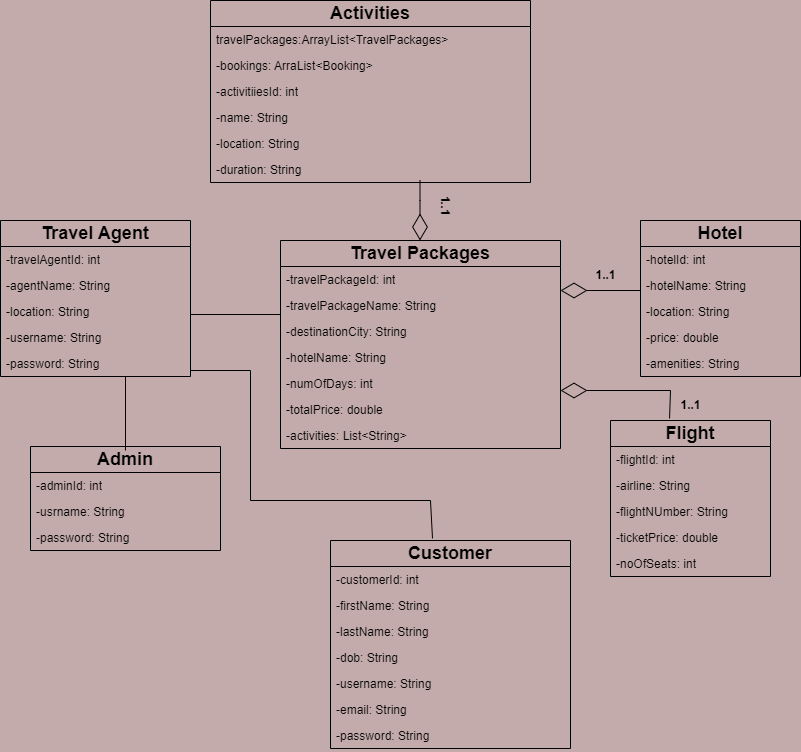

The diagram above was exported from draw.io. Its source (the exported page's mxGraphModel, read from the mxfile embedded in the PNG):
<mxGraphModel dx="880" dy="595" grid="1" gridSize="10" guides="1" tooltips="1" connect="1" arrows="1" fold="1" page="1" pageScale="1" pageWidth="850" pageHeight="1100" background="#c4abab" math="0" shadow="0">
  <root>
    <mxCell id="0" />
    <mxCell id="1" parent="0" />
    <mxCell id="9kgtN0BLk5EKZo-qD30l-11" value="&lt;b&gt;&lt;font style=&quot;font-size: 18px;&quot;&gt;Travel Agent&lt;/font&gt;&lt;/b&gt;" style="swimlane;fontStyle=0;childLayout=stackLayout;horizontal=1;startSize=26;fillColor=none;horizontalStack=0;resizeParent=1;resizeParentMax=0;resizeLast=0;collapsible=1;marginBottom=0;whiteSpace=wrap;html=1;" parent="1" vertex="1">
      <mxGeometry x="30" y="240" width="190" height="156" as="geometry" />
    </mxCell>
    <mxCell id="9kgtN0BLk5EKZo-qD30l-12" value="-travelAgentId: int" style="text;strokeColor=none;fillColor=none;align=left;verticalAlign=top;spacingLeft=4;spacingRight=4;overflow=hidden;rotatable=0;points=[[0,0.5],[1,0.5]];portConstraint=eastwest;whiteSpace=wrap;html=1;" parent="9kgtN0BLk5EKZo-qD30l-11" vertex="1">
      <mxGeometry y="26" width="190" height="26" as="geometry" />
    </mxCell>
    <mxCell id="9kgtN0BLk5EKZo-qD30l-13" value="-agentName: String" style="text;strokeColor=none;fillColor=none;align=left;verticalAlign=top;spacingLeft=4;spacingRight=4;overflow=hidden;rotatable=0;points=[[0,0.5],[1,0.5]];portConstraint=eastwest;whiteSpace=wrap;html=1;" parent="9kgtN0BLk5EKZo-qD30l-11" vertex="1">
      <mxGeometry y="52" width="190" height="26" as="geometry" />
    </mxCell>
    <mxCell id="9kgtN0BLk5EKZo-qD30l-14" value="-location: String" style="text;strokeColor=none;fillColor=none;align=left;verticalAlign=top;spacingLeft=4;spacingRight=4;overflow=hidden;rotatable=0;points=[[0,0.5],[1,0.5]];portConstraint=eastwest;whiteSpace=wrap;html=1;" parent="9kgtN0BLk5EKZo-qD30l-11" vertex="1">
      <mxGeometry y="78" width="190" height="26" as="geometry" />
    </mxCell>
    <mxCell id="9kgtN0BLk5EKZo-qD30l-17" value="-username: String" style="text;strokeColor=none;fillColor=none;align=left;verticalAlign=top;spacingLeft=4;spacingRight=4;overflow=hidden;rotatable=0;points=[[0,0.5],[1,0.5]];portConstraint=eastwest;whiteSpace=wrap;html=1;" parent="9kgtN0BLk5EKZo-qD30l-11" vertex="1">
      <mxGeometry y="104" width="190" height="26" as="geometry" />
    </mxCell>
    <mxCell id="Y55lfTLsDg5C80eweg40-4" value="-password: String" style="text;strokeColor=none;fillColor=none;align=left;verticalAlign=top;spacingLeft=4;spacingRight=4;overflow=hidden;rotatable=0;points=[[0,0.5],[1,0.5]];portConstraint=eastwest;whiteSpace=wrap;html=1;" vertex="1" parent="9kgtN0BLk5EKZo-qD30l-11">
      <mxGeometry y="130" width="190" height="26" as="geometry" />
    </mxCell>
    <mxCell id="9kgtN0BLk5EKZo-qD30l-7" value="&lt;b&gt;&lt;font style=&quot;font-size: 18px;&quot;&gt;Hotel&lt;/font&gt;&lt;/b&gt;" style="swimlane;fontStyle=0;childLayout=stackLayout;horizontal=1;startSize=26;fillColor=none;horizontalStack=0;resizeParent=1;resizeParentMax=0;resizeLast=0;collapsible=1;marginBottom=0;whiteSpace=wrap;html=1;" parent="1" vertex="1">
      <mxGeometry x="670" y="240" width="160" height="156" as="geometry" />
    </mxCell>
    <mxCell id="9kgtN0BLk5EKZo-qD30l-8" value="-hotelId: int" style="text;strokeColor=none;fillColor=none;align=left;verticalAlign=top;spacingLeft=4;spacingRight=4;overflow=hidden;rotatable=0;points=[[0,0.5],[1,0.5]];portConstraint=eastwest;whiteSpace=wrap;html=1;" parent="9kgtN0BLk5EKZo-qD30l-7" vertex="1">
      <mxGeometry y="26" width="160" height="26" as="geometry" />
    </mxCell>
    <mxCell id="9kgtN0BLk5EKZo-qD30l-9" value="-hotelName: String" style="text;strokeColor=none;fillColor=none;align=left;verticalAlign=top;spacingLeft=4;spacingRight=4;overflow=hidden;rotatable=0;points=[[0,0.5],[1,0.5]];portConstraint=eastwest;whiteSpace=wrap;html=1;" parent="9kgtN0BLk5EKZo-qD30l-7" vertex="1">
      <mxGeometry y="52" width="160" height="26" as="geometry" />
    </mxCell>
    <mxCell id="9kgtN0BLk5EKZo-qD30l-10" value="-location: String" style="text;strokeColor=none;fillColor=none;align=left;verticalAlign=top;spacingLeft=4;spacingRight=4;overflow=hidden;rotatable=0;points=[[0,0.5],[1,0.5]];portConstraint=eastwest;whiteSpace=wrap;html=1;" parent="9kgtN0BLk5EKZo-qD30l-7" vertex="1">
      <mxGeometry y="78" width="160" height="26" as="geometry" />
    </mxCell>
    <mxCell id="Y55lfTLsDg5C80eweg40-5" value="-price: double" style="text;strokeColor=none;fillColor=none;align=left;verticalAlign=top;spacingLeft=4;spacingRight=4;overflow=hidden;rotatable=0;points=[[0,0.5],[1,0.5]];portConstraint=eastwest;whiteSpace=wrap;html=1;" vertex="1" parent="9kgtN0BLk5EKZo-qD30l-7">
      <mxGeometry y="104" width="160" height="26" as="geometry" />
    </mxCell>
    <mxCell id="Y55lfTLsDg5C80eweg40-6" value="-amenities: String" style="text;strokeColor=none;fillColor=none;align=left;verticalAlign=top;spacingLeft=4;spacingRight=4;overflow=hidden;rotatable=0;points=[[0,0.5],[1,0.5]];portConstraint=eastwest;whiteSpace=wrap;html=1;" vertex="1" parent="9kgtN0BLk5EKZo-qD30l-7">
      <mxGeometry y="130" width="160" height="26" as="geometry" />
    </mxCell>
    <mxCell id="9kgtN0BLk5EKZo-qD30l-1" value="&lt;b&gt;&lt;font style=&quot;font-size: 18px;&quot;&gt;Activities&lt;/font&gt;&lt;/b&gt;" style="swimlane;fontStyle=0;childLayout=stackLayout;horizontal=1;startSize=26;fillColor=none;horizontalStack=0;resizeParent=1;resizeParentMax=0;resizeLast=0;collapsible=1;marginBottom=0;whiteSpace=wrap;html=1;" parent="1" vertex="1">
      <mxGeometry x="240" y="20" width="320" height="182" as="geometry" />
    </mxCell>
    <mxCell id="9kgtN0BLk5EKZo-qD30l-2" value="travelPackages:ArrayList&amp;lt;TravelPackages&amp;gt;" style="text;strokeColor=none;fillColor=none;align=left;verticalAlign=top;spacingLeft=4;spacingRight=4;overflow=hidden;rotatable=0;points=[[0,0.5],[1,0.5]];portConstraint=eastwest;whiteSpace=wrap;html=1;" parent="9kgtN0BLk5EKZo-qD30l-1" vertex="1">
      <mxGeometry y="26" width="320" height="26" as="geometry" />
    </mxCell>
    <mxCell id="9kgtN0BLk5EKZo-qD30l-3" value="-bookings: ArraList&amp;lt;Booking&amp;gt;" style="text;strokeColor=none;fillColor=none;align=left;verticalAlign=top;spacingLeft=4;spacingRight=4;overflow=hidden;rotatable=0;points=[[0,0.5],[1,0.5]];portConstraint=eastwest;whiteSpace=wrap;html=1;" parent="9kgtN0BLk5EKZo-qD30l-1" vertex="1">
      <mxGeometry y="52" width="320" height="26" as="geometry" />
    </mxCell>
    <mxCell id="9kgtN0BLk5EKZo-qD30l-4" value="-activitiiesId: int" style="text;strokeColor=none;fillColor=none;align=left;verticalAlign=top;spacingLeft=4;spacingRight=4;overflow=hidden;rotatable=0;points=[[0,0.5],[1,0.5]];portConstraint=eastwest;whiteSpace=wrap;html=1;" parent="9kgtN0BLk5EKZo-qD30l-1" vertex="1">
      <mxGeometry y="78" width="320" height="26" as="geometry" />
    </mxCell>
    <mxCell id="9kgtN0BLk5EKZo-qD30l-15" value="-name: String" style="text;strokeColor=none;fillColor=none;align=left;verticalAlign=top;spacingLeft=4;spacingRight=4;overflow=hidden;rotatable=0;points=[[0,0.5],[1,0.5]];portConstraint=eastwest;whiteSpace=wrap;html=1;" parent="9kgtN0BLk5EKZo-qD30l-1" vertex="1">
      <mxGeometry y="104" width="320" height="26" as="geometry" />
    </mxCell>
    <mxCell id="Y55lfTLsDg5C80eweg40-1" value="-location: String" style="text;strokeColor=none;fillColor=none;align=left;verticalAlign=top;spacingLeft=4;spacingRight=4;overflow=hidden;rotatable=0;points=[[0,0.5],[1,0.5]];portConstraint=eastwest;whiteSpace=wrap;html=1;" vertex="1" parent="9kgtN0BLk5EKZo-qD30l-1">
      <mxGeometry y="130" width="320" height="26" as="geometry" />
    </mxCell>
    <mxCell id="Y55lfTLsDg5C80eweg40-2" value="-duration: String" style="text;strokeColor=none;fillColor=none;align=left;verticalAlign=top;spacingLeft=4;spacingRight=4;overflow=hidden;rotatable=0;points=[[0,0.5],[1,0.5]];portConstraint=eastwest;whiteSpace=wrap;html=1;" vertex="1" parent="9kgtN0BLk5EKZo-qD30l-1">
      <mxGeometry y="156" width="320" height="26" as="geometry" />
    </mxCell>
    <mxCell id="9kgtN0BLk5EKZo-qD30l-18" value="&lt;b&gt;&lt;font style=&quot;font-size: 18px;&quot;&gt;Admin&lt;/font&gt;&lt;/b&gt;" style="swimlane;fontStyle=0;childLayout=stackLayout;horizontal=1;startSize=26;fillColor=none;horizontalStack=0;resizeParent=1;resizeParentMax=0;resizeLast=0;collapsible=1;marginBottom=0;whiteSpace=wrap;html=1;" parent="1" vertex="1">
      <mxGeometry x="60" y="466" width="190" height="104" as="geometry" />
    </mxCell>
    <mxCell id="9kgtN0BLk5EKZo-qD30l-19" value="-adminId: int" style="text;strokeColor=none;fillColor=none;align=left;verticalAlign=top;spacingLeft=4;spacingRight=4;overflow=hidden;rotatable=0;points=[[0,0.5],[1,0.5]];portConstraint=eastwest;whiteSpace=wrap;html=1;" parent="9kgtN0BLk5EKZo-qD30l-18" vertex="1">
      <mxGeometry y="26" width="190" height="26" as="geometry" />
    </mxCell>
    <mxCell id="9kgtN0BLk5EKZo-qD30l-20" value="-usrname: String" style="text;strokeColor=none;fillColor=none;align=left;verticalAlign=top;spacingLeft=4;spacingRight=4;overflow=hidden;rotatable=0;points=[[0,0.5],[1,0.5]];portConstraint=eastwest;whiteSpace=wrap;html=1;" parent="9kgtN0BLk5EKZo-qD30l-18" vertex="1">
      <mxGeometry y="52" width="190" height="26" as="geometry" />
    </mxCell>
    <mxCell id="9kgtN0BLk5EKZo-qD30l-21" value="-password: String" style="text;strokeColor=none;fillColor=none;align=left;verticalAlign=top;spacingLeft=4;spacingRight=4;overflow=hidden;rotatable=0;points=[[0,0.5],[1,0.5]];portConstraint=eastwest;whiteSpace=wrap;html=1;" parent="9kgtN0BLk5EKZo-qD30l-18" vertex="1">
      <mxGeometry y="78" width="190" height="26" as="geometry" />
    </mxCell>
    <mxCell id="9kgtN0BLk5EKZo-qD30l-188" value="&lt;b&gt;&lt;font style=&quot;font-size: 18px;&quot;&gt;Travel Packages&lt;/font&gt;&lt;/b&gt;" style="swimlane;fontStyle=0;childLayout=stackLayout;horizontal=1;startSize=26;fillColor=none;horizontalStack=0;resizeParent=1;resizeParentMax=0;resizeLast=0;collapsible=1;marginBottom=0;whiteSpace=wrap;html=1;" parent="1" vertex="1">
      <mxGeometry x="310" y="260" width="280" height="208" as="geometry" />
    </mxCell>
    <mxCell id="9kgtN0BLk5EKZo-qD30l-190" value="-travelPackageId: int" style="text;strokeColor=none;fillColor=none;align=left;verticalAlign=top;spacingLeft=4;spacingRight=4;overflow=hidden;rotatable=0;points=[[0,0.5],[1,0.5]];portConstraint=eastwest;whiteSpace=wrap;html=1;" parent="9kgtN0BLk5EKZo-qD30l-188" vertex="1">
      <mxGeometry y="26" width="280" height="26" as="geometry" />
    </mxCell>
    <mxCell id="9kgtN0BLk5EKZo-qD30l-191" value="-travelPackageName: String" style="text;strokeColor=none;fillColor=none;align=left;verticalAlign=top;spacingLeft=4;spacingRight=4;overflow=hidden;rotatable=0;points=[[0,0.5],[1,0.5]];portConstraint=eastwest;whiteSpace=wrap;html=1;" parent="9kgtN0BLk5EKZo-qD30l-188" vertex="1">
      <mxGeometry y="52" width="280" height="26" as="geometry" />
    </mxCell>
    <mxCell id="9kgtN0BLk5EKZo-qD30l-194" value="-destinationCity: String" style="text;strokeColor=none;fillColor=none;align=left;verticalAlign=top;spacingLeft=4;spacingRight=4;overflow=hidden;rotatable=0;points=[[0,0.5],[1,0.5]];portConstraint=eastwest;whiteSpace=wrap;html=1;" parent="9kgtN0BLk5EKZo-qD30l-188" vertex="1">
      <mxGeometry y="78" width="280" height="26" as="geometry" />
    </mxCell>
    <mxCell id="9kgtN0BLk5EKZo-qD30l-195" value="-hotelName: String" style="text;strokeColor=none;fillColor=none;align=left;verticalAlign=top;spacingLeft=4;spacingRight=4;overflow=hidden;rotatable=0;points=[[0,0.5],[1,0.5]];portConstraint=eastwest;whiteSpace=wrap;html=1;" parent="9kgtN0BLk5EKZo-qD30l-188" vertex="1">
      <mxGeometry y="104" width="280" height="26" as="geometry" />
    </mxCell>
    <mxCell id="9kgtN0BLk5EKZo-qD30l-196" value="-numOfDays: int" style="text;strokeColor=none;fillColor=none;align=left;verticalAlign=top;spacingLeft=4;spacingRight=4;overflow=hidden;rotatable=0;points=[[0,0.5],[1,0.5]];portConstraint=eastwest;whiteSpace=wrap;html=1;" parent="9kgtN0BLk5EKZo-qD30l-188" vertex="1">
      <mxGeometry y="130" width="280" height="26" as="geometry" />
    </mxCell>
    <mxCell id="Y55lfTLsDg5C80eweg40-11" value="-totalPrice: double" style="text;strokeColor=none;fillColor=none;align=left;verticalAlign=top;spacingLeft=4;spacingRight=4;overflow=hidden;rotatable=0;points=[[0,0.5],[1,0.5]];portConstraint=eastwest;whiteSpace=wrap;html=1;" vertex="1" parent="9kgtN0BLk5EKZo-qD30l-188">
      <mxGeometry y="156" width="280" height="26" as="geometry" />
    </mxCell>
    <mxCell id="Y55lfTLsDg5C80eweg40-12" value="-activities: List&amp;lt;String&amp;gt;" style="text;strokeColor=none;fillColor=none;align=left;verticalAlign=top;spacingLeft=4;spacingRight=4;overflow=hidden;rotatable=0;points=[[0,0.5],[1,0.5]];portConstraint=eastwest;whiteSpace=wrap;html=1;" vertex="1" parent="9kgtN0BLk5EKZo-qD30l-188">
      <mxGeometry y="182" width="280" height="26" as="geometry" />
    </mxCell>
    <mxCell id="9kgtN0BLk5EKZo-qD30l-197" value="&lt;b&gt;&lt;font style=&quot;font-size: 18px;&quot;&gt;Flight&lt;/font&gt;&lt;/b&gt;" style="swimlane;fontStyle=0;childLayout=stackLayout;horizontal=1;startSize=26;fillColor=none;horizontalStack=0;resizeParent=1;resizeParentMax=0;resizeLast=0;collapsible=1;marginBottom=0;whiteSpace=wrap;html=1;" parent="1" vertex="1">
      <mxGeometry x="640" y="440" width="160" height="156" as="geometry" />
    </mxCell>
    <mxCell id="9kgtN0BLk5EKZo-qD30l-198" value="-flightId: int" style="text;strokeColor=none;fillColor=none;align=left;verticalAlign=top;spacingLeft=4;spacingRight=4;overflow=hidden;rotatable=0;points=[[0,0.5],[1,0.5]];portConstraint=eastwest;whiteSpace=wrap;html=1;" parent="9kgtN0BLk5EKZo-qD30l-197" vertex="1">
      <mxGeometry y="26" width="160" height="26" as="geometry" />
    </mxCell>
    <mxCell id="9kgtN0BLk5EKZo-qD30l-199" value="-airline: String" style="text;strokeColor=none;fillColor=none;align=left;verticalAlign=top;spacingLeft=4;spacingRight=4;overflow=hidden;rotatable=0;points=[[0,0.5],[1,0.5]];portConstraint=eastwest;whiteSpace=wrap;html=1;" parent="9kgtN0BLk5EKZo-qD30l-197" vertex="1">
      <mxGeometry y="52" width="160" height="26" as="geometry" />
    </mxCell>
    <mxCell id="9kgtN0BLk5EKZo-qD30l-200" value="-flightNUmber: String" style="text;strokeColor=none;fillColor=none;align=left;verticalAlign=top;spacingLeft=4;spacingRight=4;overflow=hidden;rotatable=0;points=[[0,0.5],[1,0.5]];portConstraint=eastwest;whiteSpace=wrap;html=1;" parent="9kgtN0BLk5EKZo-qD30l-197" vertex="1">
      <mxGeometry y="78" width="160" height="26" as="geometry" />
    </mxCell>
    <mxCell id="Y55lfTLsDg5C80eweg40-7" value="-ticketPrice: double" style="text;strokeColor=none;fillColor=none;align=left;verticalAlign=top;spacingLeft=4;spacingRight=4;overflow=hidden;rotatable=0;points=[[0,0.5],[1,0.5]];portConstraint=eastwest;whiteSpace=wrap;html=1;" vertex="1" parent="9kgtN0BLk5EKZo-qD30l-197">
      <mxGeometry y="104" width="160" height="26" as="geometry" />
    </mxCell>
    <mxCell id="Y55lfTLsDg5C80eweg40-8" value="-noOfSeats: int" style="text;strokeColor=none;fillColor=none;align=left;verticalAlign=top;spacingLeft=4;spacingRight=4;overflow=hidden;rotatable=0;points=[[0,0.5],[1,0.5]];portConstraint=eastwest;whiteSpace=wrap;html=1;" vertex="1" parent="9kgtN0BLk5EKZo-qD30l-197">
      <mxGeometry y="130" width="160" height="26" as="geometry" />
    </mxCell>
    <mxCell id="9kgtN0BLk5EKZo-qD30l-205" value="&lt;span style=&quot;font-size: 18px;&quot;&gt;&lt;b&gt;Customer&lt;/b&gt;&lt;/span&gt;" style="swimlane;fontStyle=0;childLayout=stackLayout;horizontal=1;startSize=26;fillColor=none;horizontalStack=0;resizeParent=1;resizeParentMax=0;resizeLast=0;collapsible=1;marginBottom=0;whiteSpace=wrap;html=1;" parent="1" vertex="1">
      <mxGeometry x="360" y="560" width="240" height="208" as="geometry" />
    </mxCell>
    <mxCell id="9kgtN0BLk5EKZo-qD30l-206" value="-customerId: int" style="text;strokeColor=none;fillColor=none;align=left;verticalAlign=top;spacingLeft=4;spacingRight=4;overflow=hidden;rotatable=0;points=[[0,0.5],[1,0.5]];portConstraint=eastwest;whiteSpace=wrap;html=1;" parent="9kgtN0BLk5EKZo-qD30l-205" vertex="1">
      <mxGeometry y="26" width="240" height="26" as="geometry" />
    </mxCell>
    <mxCell id="9kgtN0BLk5EKZo-qD30l-207" value="-firstName: String" style="text;strokeColor=none;fillColor=none;align=left;verticalAlign=top;spacingLeft=4;spacingRight=4;overflow=hidden;rotatable=0;points=[[0,0.5],[1,0.5]];portConstraint=eastwest;whiteSpace=wrap;html=1;" parent="9kgtN0BLk5EKZo-qD30l-205" vertex="1">
      <mxGeometry y="52" width="240" height="26" as="geometry" />
    </mxCell>
    <mxCell id="9kgtN0BLk5EKZo-qD30l-208" value="-lastName: String" style="text;strokeColor=none;fillColor=none;align=left;verticalAlign=top;spacingLeft=4;spacingRight=4;overflow=hidden;rotatable=0;points=[[0,0.5],[1,0.5]];portConstraint=eastwest;whiteSpace=wrap;html=1;" parent="9kgtN0BLk5EKZo-qD30l-205" vertex="1">
      <mxGeometry y="78" width="240" height="26" as="geometry" />
    </mxCell>
    <mxCell id="9kgtN0BLk5EKZo-qD30l-213" value="-dob: String" style="text;strokeColor=none;fillColor=none;align=left;verticalAlign=top;spacingLeft=4;spacingRight=4;overflow=hidden;rotatable=0;points=[[0,0.5],[1,0.5]];portConstraint=eastwest;whiteSpace=wrap;html=1;" parent="9kgtN0BLk5EKZo-qD30l-205" vertex="1">
      <mxGeometry y="104" width="240" height="26" as="geometry" />
    </mxCell>
    <mxCell id="9kgtN0BLk5EKZo-qD30l-214" value="-username: String" style="text;strokeColor=none;fillColor=none;align=left;verticalAlign=top;spacingLeft=4;spacingRight=4;overflow=hidden;rotatable=0;points=[[0,0.5],[1,0.5]];portConstraint=eastwest;whiteSpace=wrap;html=1;" parent="9kgtN0BLk5EKZo-qD30l-205" vertex="1">
      <mxGeometry y="130" width="240" height="26" as="geometry" />
    </mxCell>
    <mxCell id="9kgtN0BLk5EKZo-qD30l-215" value="-email: String" style="text;strokeColor=none;fillColor=none;align=left;verticalAlign=top;spacingLeft=4;spacingRight=4;overflow=hidden;rotatable=0;points=[[0,0.5],[1,0.5]];portConstraint=eastwest;whiteSpace=wrap;html=1;" parent="9kgtN0BLk5EKZo-qD30l-205" vertex="1">
      <mxGeometry y="156" width="240" height="26" as="geometry" />
    </mxCell>
    <mxCell id="Y55lfTLsDg5C80eweg40-9" value="-password: String" style="text;strokeColor=none;fillColor=none;align=left;verticalAlign=top;spacingLeft=4;spacingRight=4;overflow=hidden;rotatable=0;points=[[0,0.5],[1,0.5]];portConstraint=eastwest;whiteSpace=wrap;html=1;" vertex="1" parent="9kgtN0BLk5EKZo-qD30l-205">
      <mxGeometry y="182" width="240" height="26" as="geometry" />
    </mxCell>
    <mxCell id="Y55lfTLsDg5C80eweg40-13" value="" style="endArrow=diamondThin;endFill=0;endSize=24;html=1;rounded=0;exitX=0.369;exitY=-0.013;exitDx=0;exitDy=0;exitPerimeter=0;" edge="1" parent="1" source="9kgtN0BLk5EKZo-qD30l-197">
      <mxGeometry width="160" relative="1" as="geometry">
        <mxPoint x="750" y="410" as="sourcePoint" />
        <mxPoint x="590" y="410" as="targetPoint" />
        <Array as="points">
          <mxPoint x="700" y="410" />
        </Array>
      </mxGeometry>
    </mxCell>
    <mxCell id="Y55lfTLsDg5C80eweg40-14" value="&lt;b&gt;1..1&lt;/b&gt;" style="text;html=1;align=center;verticalAlign=middle;resizable=0;points=[];autosize=1;strokeColor=none;fillColor=none;" vertex="1" parent="1">
      <mxGeometry x="700" y="410" width="40" height="30" as="geometry" />
    </mxCell>
    <mxCell id="Y55lfTLsDg5C80eweg40-15" value="" style="endArrow=diamondThin;endFill=0;endSize=24;html=1;rounded=0;" edge="1" parent="1">
      <mxGeometry width="160" relative="1" as="geometry">
        <mxPoint x="449.5" y="200" as="sourcePoint" />
        <mxPoint x="449.5" y="260" as="targetPoint" />
        <Array as="points">
          <mxPoint x="449.5" y="220" />
        </Array>
      </mxGeometry>
    </mxCell>
    <mxCell id="Y55lfTLsDg5C80eweg40-16" value="&lt;b&gt;1..1&lt;/b&gt;" style="text;html=1;align=center;verticalAlign=middle;resizable=0;points=[];autosize=1;strokeColor=none;fillColor=none;rotation=90;" vertex="1" parent="1">
      <mxGeometry x="455" y="210" width="40" height="30" as="geometry" />
    </mxCell>
    <mxCell id="Y55lfTLsDg5C80eweg40-17" value="" style="endArrow=diamondThin;endFill=0;endSize=24;html=1;rounded=0;" edge="1" parent="1">
      <mxGeometry width="160" relative="1" as="geometry">
        <mxPoint x="670" y="310" as="sourcePoint" />
        <mxPoint x="590" y="310" as="targetPoint" />
      </mxGeometry>
    </mxCell>
    <mxCell id="Y55lfTLsDg5C80eweg40-18" value="&lt;b&gt;1..1&lt;/b&gt;" style="text;html=1;align=center;verticalAlign=middle;resizable=0;points=[];autosize=1;strokeColor=none;fillColor=none;" vertex="1" parent="1">
      <mxGeometry x="615" y="280" width="40" height="30" as="geometry" />
    </mxCell>
    <mxCell id="Y55lfTLsDg5C80eweg40-19" value="" style="line;strokeWidth=1;fillColor=none;align=left;verticalAlign=middle;spacingTop=-1;spacingLeft=3;spacingRight=3;rotatable=0;labelPosition=right;points=[];portConstraint=eastwest;strokeColor=inherit;" vertex="1" parent="1">
      <mxGeometry x="220" y="330" width="90" height="8" as="geometry" />
    </mxCell>
    <mxCell id="Y55lfTLsDg5C80eweg40-20" value="" style="line;strokeWidth=1;fillColor=none;align=left;verticalAlign=middle;spacingTop=-1;spacingLeft=3;spacingRight=3;rotatable=0;labelPosition=right;points=[];portConstraint=eastwest;strokeColor=inherit;direction=south;" vertex="1" parent="1">
      <mxGeometry x="151" y="396" width="8" height="74" as="geometry" />
    </mxCell>
    <mxCell id="Y55lfTLsDg5C80eweg40-25" value="" style="line;strokeWidth=1;rotatable=0;dashed=0;labelPosition=right;align=left;verticalAlign=middle;spacingTop=0;spacingLeft=6;points=[];portConstraint=eastwest;" vertex="1" parent="1">
      <mxGeometry x="220" y="380" width="60" height="20" as="geometry" />
    </mxCell>
    <mxCell id="Y55lfTLsDg5C80eweg40-26" value="" style="endArrow=none;html=1;rounded=0;exitX=0.425;exitY=-0.01;exitDx=0;exitDy=0;exitPerimeter=0;" edge="1" parent="1" source="9kgtN0BLk5EKZo-qD30l-205">
      <mxGeometry width="50" height="50" relative="1" as="geometry">
        <mxPoint x="450" y="530" as="sourcePoint" />
        <mxPoint x="280" y="390" as="targetPoint" />
        <Array as="points">
          <mxPoint x="460" y="520" />
          <mxPoint x="280" y="520" />
        </Array>
      </mxGeometry>
    </mxCell>
  </root>
</mxGraphModel>